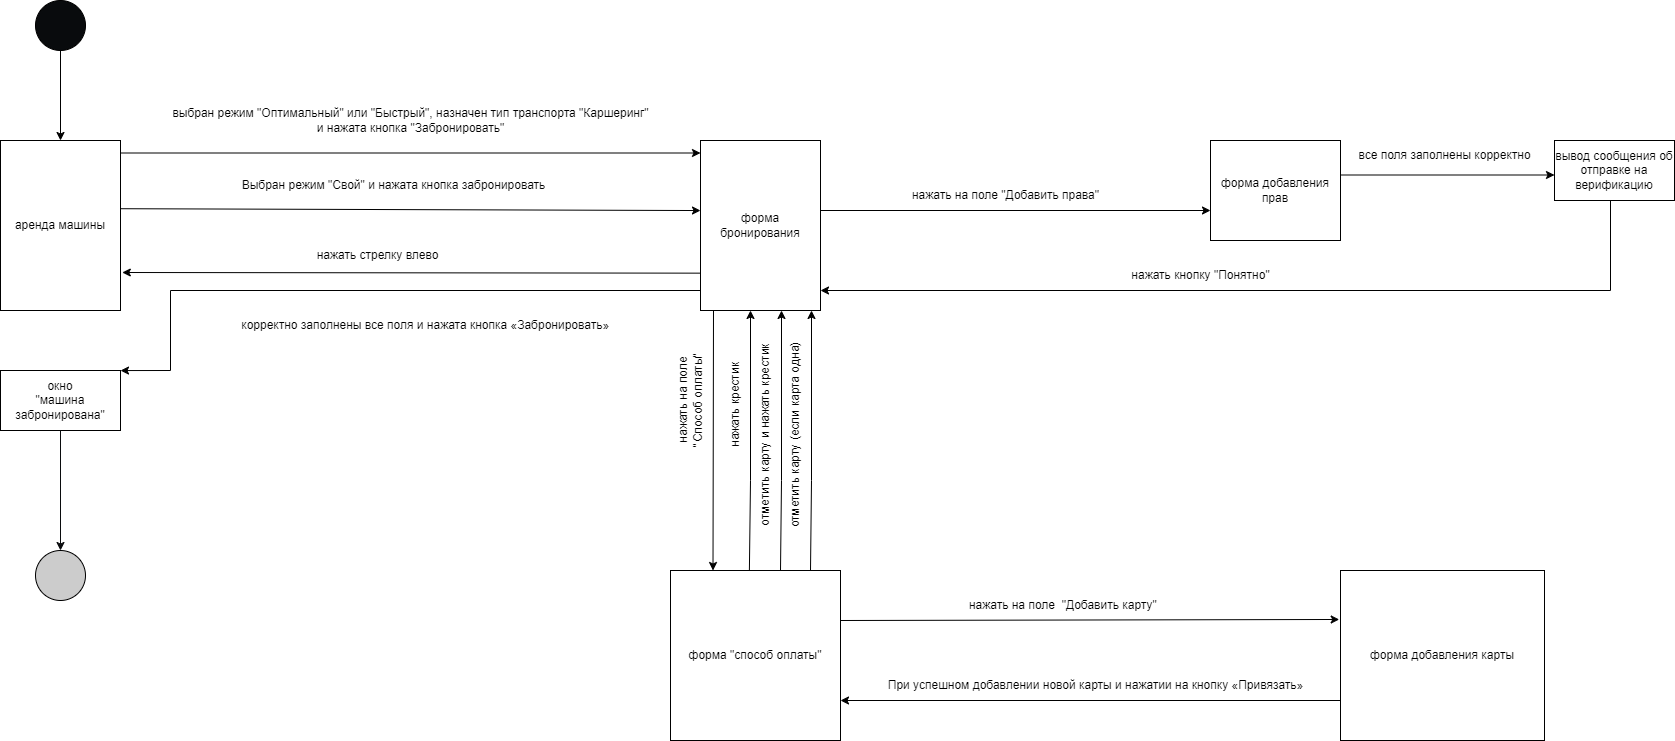

The diagram above was exported from draw.io. Its source (the exported page's mxGraphModel, read from the mxfile embedded in the PNG):
<mxGraphModel dx="1877" dy="1734" grid="1" gridSize="10" guides="1" tooltips="1" connect="1" arrows="1" fold="1" page="1" pageScale="1" pageWidth="827" pageHeight="1169" math="0" shadow="0">
  <root>
    <mxCell id="0" />
    <mxCell id="1" parent="0" />
    <mxCell id="icn26GeyeMk6zIR9Zc5M-1" value="аренда машины" style="rounded=0;whiteSpace=wrap;html=1;" parent="1" vertex="1">
      <mxGeometry x="-20" y="130" width="120" height="170" as="geometry" />
    </mxCell>
    <mxCell id="icn26GeyeMk6zIR9Zc5M-2" value="форма бронирования" style="whiteSpace=wrap;html=1;" parent="1" vertex="1">
      <mxGeometry x="680" y="130" width="120" height="170" as="geometry" />
    </mxCell>
    <mxCell id="icn26GeyeMk6zIR9Zc5M-3" value="" style="ellipse;whiteSpace=wrap;html=1;aspect=fixed;fillColor=#090B0D;" parent="1" vertex="1">
      <mxGeometry x="15" y="-10" width="50" height="50" as="geometry" />
    </mxCell>
    <mxCell id="icn26GeyeMk6zIR9Zc5M-4" value="" style="endArrow=classic;html=1;rounded=0;exitX=0.5;exitY=1;exitDx=0;exitDy=0;entryX=0.5;entryY=0;entryDx=0;entryDy=0;" parent="1" source="icn26GeyeMk6zIR9Zc5M-3" target="icn26GeyeMk6zIR9Zc5M-1" edge="1">
      <mxGeometry width="50" height="50" relative="1" as="geometry">
        <mxPoint x="430" y="100" as="sourcePoint" />
        <mxPoint x="480" y="50" as="targetPoint" />
      </mxGeometry>
    </mxCell>
    <mxCell id="icn26GeyeMk6zIR9Zc5M-5" value="" style="endArrow=classic;html=1;rounded=0;exitX=1;exitY=0.25;exitDx=0;exitDy=0;entryX=0;entryY=0.25;entryDx=0;entryDy=0;" parent="1" edge="1">
      <mxGeometry width="50" height="50" relative="1" as="geometry">
        <mxPoint x="100" y="142.5" as="sourcePoint" />
        <mxPoint x="680" y="142.5" as="targetPoint" />
      </mxGeometry>
    </mxCell>
    <mxCell id="icn26GeyeMk6zIR9Zc5M-6" value="выбран режим &quot;Оптимальный&quot; или &quot;Быстрый&quot;, назначен тип транспорта &quot;Каршеринг&quot;&lt;br&gt;и нажата кнопка &quot;Забронировать&quot;" style="text;html=1;align=center;verticalAlign=middle;resizable=0;points=[];autosize=1;strokeColor=none;fillColor=none;" parent="1" vertex="1">
      <mxGeometry x="140" y="90" width="500" height="40" as="geometry" />
    </mxCell>
    <mxCell id="icn26GeyeMk6zIR9Zc5M-7" value="Выбран режим &quot;Свой&quot; и нажата кнопка забронировать" style="text;html=1;align=center;verticalAlign=middle;resizable=0;points=[];autosize=1;strokeColor=none;fillColor=none;" parent="1" vertex="1">
      <mxGeometry x="208.2" y="160" width="330" height="30" as="geometry" />
    </mxCell>
    <mxCell id="icn26GeyeMk6zIR9Zc5M-8" value="" style="endArrow=classic;html=1;rounded=0;exitX=1.015;exitY=0.813;exitDx=0;exitDy=0;exitPerimeter=0;entryX=0;entryY=0.412;entryDx=0;entryDy=0;entryPerimeter=0;" parent="1" target="icn26GeyeMk6zIR9Zc5M-2" edge="1">
      <mxGeometry width="50" height="50" relative="1" as="geometry">
        <mxPoint x="99.99999999999996" y="198.21000000000004" as="sourcePoint" />
        <mxPoint x="670" y="198" as="targetPoint" />
      </mxGeometry>
    </mxCell>
    <mxCell id="icn26GeyeMk6zIR9Zc5M-9" value="" style="endArrow=classic;html=1;rounded=0;exitX=-0.015;exitY=0.945;exitDx=0;exitDy=0;exitPerimeter=0;" parent="1" edge="1">
      <mxGeometry width="50" height="50" relative="1" as="geometry">
        <mxPoint x="680.0000000000002" y="262.65" as="sourcePoint" />
        <mxPoint x="101.8" y="262" as="targetPoint" />
      </mxGeometry>
    </mxCell>
    <mxCell id="icn26GeyeMk6zIR9Zc5M-11" value="нажать стрелку влево" style="text;html=1;align=center;verticalAlign=middle;resizable=0;points=[];autosize=1;strokeColor=none;fillColor=none;" parent="1" vertex="1">
      <mxGeometry x="281.8" y="230" width="150" height="30" as="geometry" />
    </mxCell>
    <mxCell id="icn26GeyeMk6zIR9Zc5M-12" value="" style="endArrow=classic;html=1;rounded=0;" parent="1" edge="1">
      <mxGeometry width="50" height="50" relative="1" as="geometry">
        <mxPoint x="800" y="200" as="sourcePoint" />
        <mxPoint x="1190" y="200" as="targetPoint" />
      </mxGeometry>
    </mxCell>
    <mxCell id="icn26GeyeMk6zIR9Zc5M-13" value="нажать на поле &quot;Добавить права&quot;" style="text;html=1;align=center;verticalAlign=middle;resizable=0;points=[];autosize=1;strokeColor=none;fillColor=none;" parent="1" vertex="1">
      <mxGeometry x="880" y="170" width="210" height="30" as="geometry" />
    </mxCell>
    <mxCell id="icn26GeyeMk6zIR9Zc5M-14" value="форма добавления прав" style="rounded=0;whiteSpace=wrap;html=1;" parent="1" vertex="1">
      <mxGeometry x="1190" y="130" width="130" height="100" as="geometry" />
    </mxCell>
    <mxCell id="icn26GeyeMk6zIR9Zc5M-19" value="вывод сообщения об отправке на верификацию" style="whiteSpace=wrap;html=1;" parent="1" vertex="1">
      <mxGeometry x="1534" y="130" width="120" height="60" as="geometry" />
    </mxCell>
    <mxCell id="icn26GeyeMk6zIR9Zc5M-20" value="" style="endArrow=classic;html=1;rounded=0;entryX=0;entryY=0;entryDx=0;entryDy=0;exitX=1;exitY=0;exitDx=0;exitDy=0;" parent="1" edge="1">
      <mxGeometry width="50" height="50" relative="1" as="geometry">
        <mxPoint x="1320" y="164.5" as="sourcePoint" />
        <mxPoint x="1534" y="164.5" as="targetPoint" />
      </mxGeometry>
    </mxCell>
    <mxCell id="icn26GeyeMk6zIR9Zc5M-21" value="все поля заполнены корректно" style="text;html=1;align=center;verticalAlign=middle;resizable=0;points=[];autosize=1;strokeColor=none;fillColor=none;" parent="1" vertex="1">
      <mxGeometry x="1324" y="130" width="200" height="30" as="geometry" />
    </mxCell>
    <mxCell id="icn26GeyeMk6zIR9Zc5M-23" value="" style="endArrow=classic;html=1;rounded=0;" parent="1" edge="1">
      <mxGeometry width="50" height="50" relative="1" as="geometry">
        <mxPoint x="1590" y="190" as="sourcePoint" />
        <mxPoint x="800" y="280" as="targetPoint" />
        <Array as="points">
          <mxPoint x="1590" y="280" />
        </Array>
      </mxGeometry>
    </mxCell>
    <mxCell id="icn26GeyeMk6zIR9Zc5M-24" value="нажать кнопку &quot;Понятно&quot;" style="text;html=1;align=center;verticalAlign=middle;resizable=0;points=[];autosize=1;strokeColor=none;fillColor=none;" parent="1" vertex="1">
      <mxGeometry x="1100" y="250" width="160" height="30" as="geometry" />
    </mxCell>
    <mxCell id="icn26GeyeMk6zIR9Zc5M-25" value="" style="endArrow=classic;html=1;rounded=0;entryX=0.25;entryY=0;entryDx=0;entryDy=0;" parent="1" target="icn26GeyeMk6zIR9Zc5M-26" edge="1">
      <mxGeometry width="50" height="50" relative="1" as="geometry">
        <mxPoint x="693" y="300" as="sourcePoint" />
        <mxPoint x="690" y="400" as="targetPoint" />
      </mxGeometry>
    </mxCell>
    <mxCell id="icn26GeyeMk6zIR9Zc5M-26" value="форма &quot;способ оплаты&quot;" style="whiteSpace=wrap;html=1;" parent="1" vertex="1">
      <mxGeometry x="650" y="560" width="170" height="170" as="geometry" />
    </mxCell>
    <mxCell id="icn26GeyeMk6zIR9Zc5M-27" value="нажать на поле &lt;br&gt;&quot;Способ оплаты&quot;" style="text;html=1;align=center;verticalAlign=middle;resizable=0;points=[];autosize=1;strokeColor=none;fillColor=none;rotation=270;" parent="1" vertex="1">
      <mxGeometry x="610" y="370" width="120" height="40" as="geometry" />
    </mxCell>
    <mxCell id="icn26GeyeMk6zIR9Zc5M-28" value="" style="endArrow=classic;html=1;rounded=0;entryX=0.75;entryY=1;entryDx=0;entryDy=0;exitX=0.464;exitY=0.002;exitDx=0;exitDy=0;exitPerimeter=0;" parent="1" source="icn26GeyeMk6zIR9Zc5M-26" edge="1">
      <mxGeometry width="50" height="50" relative="1" as="geometry">
        <mxPoint x="730" y="490" as="sourcePoint" />
        <mxPoint x="730" y="300" as="targetPoint" />
        <Array as="points">
          <mxPoint x="730" y="470" />
        </Array>
      </mxGeometry>
    </mxCell>
    <mxCell id="icn26GeyeMk6zIR9Zc5M-29" value="нажать крестик" style="text;html=1;align=center;verticalAlign=middle;resizable=0;points=[];autosize=1;strokeColor=none;fillColor=none;rotation=270;" parent="1" vertex="1">
      <mxGeometry x="660" y="380" width="110" height="30" as="geometry" />
    </mxCell>
    <mxCell id="icn26GeyeMk6zIR9Zc5M-32" value="" style="endArrow=classic;html=1;rounded=0;exitX=0.998;exitY=0.177;exitDx=0;exitDy=0;exitPerimeter=0;entryX=-0.008;entryY=0.171;entryDx=0;entryDy=0;entryPerimeter=0;" parent="1" edge="1">
      <mxGeometry width="50" height="50" relative="1" as="geometry">
        <mxPoint x="820.0000000000003" y="609.9999999999999" as="sourcePoint" />
        <mxPoint x="1318.708" y="608.9799999999999" as="targetPoint" />
      </mxGeometry>
    </mxCell>
    <mxCell id="icn26GeyeMk6zIR9Zc5M-33" value="форма добавления карты" style="whiteSpace=wrap;html=1;" parent="1" vertex="1">
      <mxGeometry x="1320" y="560" width="204" height="170" as="geometry" />
    </mxCell>
    <mxCell id="icn26GeyeMk6zIR9Zc5M-34" value="нажать на поле&amp;nbsp; &quot;Добавить карту&quot;&amp;nbsp;" style="text;html=1;align=center;verticalAlign=middle;resizable=0;points=[];autosize=1;strokeColor=none;fillColor=none;" parent="1" vertex="1">
      <mxGeometry x="938.71" y="579.91" width="210" height="30" as="geometry" />
    </mxCell>
    <mxCell id="icn26GeyeMk6zIR9Zc5M-35" value="отметить карту и нажать крестик" style="text;html=1;align=center;verticalAlign=middle;resizable=0;points=[];autosize=1;strokeColor=none;fillColor=none;rotation=-90;" parent="1" vertex="1">
      <mxGeometry x="640" y="410" width="210" height="30" as="geometry" />
    </mxCell>
    <mxCell id="icn26GeyeMk6zIR9Zc5M-36" value="При успешном добавлении новой карты и нажатии на кнопку «Привязать»" style="text;html=1;align=center;verticalAlign=middle;resizable=0;points=[];autosize=1;strokeColor=none;fillColor=none;" parent="1" vertex="1">
      <mxGeometry x="855" y="660" width="440" height="30" as="geometry" />
    </mxCell>
    <mxCell id="icn26GeyeMk6zIR9Zc5M-41" value="" style="endArrow=classic;html=1;rounded=0;entryX=1;entryY=1;entryDx=0;entryDy=0;exitX=0;exitY=1;exitDx=0;exitDy=0;" parent="1" edge="1">
      <mxGeometry width="50" height="50" relative="1" as="geometry">
        <mxPoint x="1320" y="690" as="sourcePoint" />
        <mxPoint x="820" y="690" as="targetPoint" />
      </mxGeometry>
    </mxCell>
    <mxCell id="icn26GeyeMk6zIR9Zc5M-42" value="" style="endArrow=classic;html=1;rounded=0;entryX=0.75;entryY=1;entryDx=0;entryDy=0;exitX=0.464;exitY=0.002;exitDx=0;exitDy=0;exitPerimeter=0;" parent="1" edge="1">
      <mxGeometry width="50" height="50" relative="1" as="geometry">
        <mxPoint x="760" y="560" as="sourcePoint" />
        <mxPoint x="761" y="300" as="targetPoint" />
        <Array as="points">
          <mxPoint x="761" y="470" />
        </Array>
      </mxGeometry>
    </mxCell>
    <mxCell id="icn26GeyeMk6zIR9Zc5M-43" value="" style="endArrow=classic;html=1;rounded=0;entryX=0.75;entryY=1;entryDx=0;entryDy=0;exitX=0.464;exitY=0.002;exitDx=0;exitDy=0;exitPerimeter=0;" parent="1" edge="1">
      <mxGeometry width="50" height="50" relative="1" as="geometry">
        <mxPoint x="790" y="560" as="sourcePoint" />
        <mxPoint x="791" y="300" as="targetPoint" />
        <Array as="points">
          <mxPoint x="791" y="470" />
        </Array>
      </mxGeometry>
    </mxCell>
    <mxCell id="icn26GeyeMk6zIR9Zc5M-44" value="отметить карту (если карта одна)" style="text;html=1;align=center;verticalAlign=middle;resizable=0;points=[];autosize=1;strokeColor=none;fillColor=none;rotation=-90;" parent="1" vertex="1">
      <mxGeometry x="670" y="410" width="210" height="30" as="geometry" />
    </mxCell>
    <mxCell id="icn26GeyeMk6zIR9Zc5M-46" value="окно&lt;br&gt;&quot;машина забронирована&quot;" style="whiteSpace=wrap;html=1;" parent="1" vertex="1">
      <mxGeometry x="-20" y="360" width="120" height="60" as="geometry" />
    </mxCell>
    <mxCell id="icn26GeyeMk6zIR9Zc5M-47" value="" style="endArrow=classic;html=1;rounded=0;exitX=0;exitY=0.882;exitDx=0;exitDy=0;exitPerimeter=0;entryX=1;entryY=0;entryDx=0;entryDy=0;" parent="1" edge="1">
      <mxGeometry width="50" height="50" relative="1" as="geometry">
        <mxPoint x="680" y="280.00000000000006" as="sourcePoint" />
        <mxPoint x="100" y="360.06" as="targetPoint" />
        <Array as="points">
          <mxPoint x="150" y="280" />
          <mxPoint x="150" y="360" />
        </Array>
      </mxGeometry>
    </mxCell>
    <mxCell id="icn26GeyeMk6zIR9Zc5M-48" value="&amp;nbsp;корректно заполнены все поля и нажата кнопка «Забронировать»" style="text;html=1;align=center;verticalAlign=middle;resizable=0;points=[];autosize=1;strokeColor=none;fillColor=none;" parent="1" vertex="1">
      <mxGeometry x="208.2" y="300" width="390" height="30" as="geometry" />
    </mxCell>
    <mxCell id="icn26GeyeMk6zIR9Zc5M-60" value="" style="endArrow=classic;html=1;rounded=0;fillColor=#FF0000;strokeColor=#090B0D;" parent="1" edge="1">
      <mxGeometry width="50" height="50" relative="1" as="geometry">
        <mxPoint x="40" y="420" as="sourcePoint" />
        <mxPoint x="40" y="540" as="targetPoint" />
      </mxGeometry>
    </mxCell>
    <mxCell id="icn26GeyeMk6zIR9Zc5M-61" value="" style="ellipse;whiteSpace=wrap;html=1;aspect=fixed;fillColor=#CCCCCC;" parent="1" vertex="1">
      <mxGeometry x="15" y="540" width="50" height="50" as="geometry" />
    </mxCell>
  </root>
</mxGraphModel>